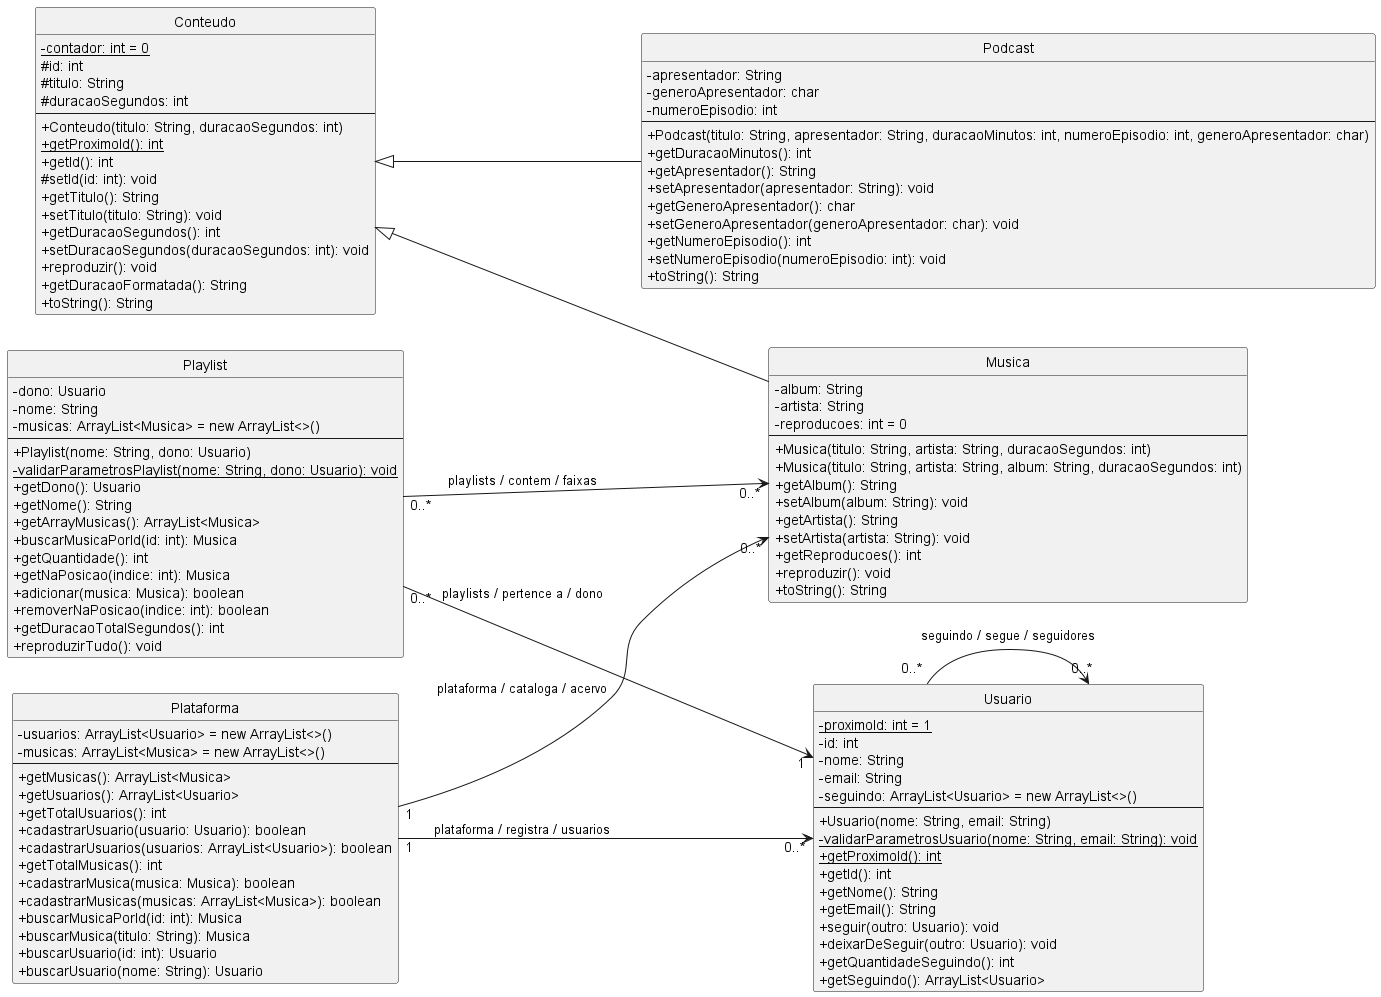

The diagram above was rendered by PlantUML. Its source (embedded in the PNG):
@startuml
skinparam classAttributeIconSize 0
hide circle
left to right direction

class Conteudo {
  -{static} contador: int = 0
  #id: int
  #titulo: String
  #duracaoSegundos: int
  --
  +Conteudo(titulo: String, duracaoSegundos: int)
  +{static} getProximoId(): int
  +getId(): int
  #setId(id: int): void
  +getTitulo(): String
  +setTitulo(titulo: String): void
  +getDuracaoSegundos(): int
  +setDuracaoSegundos(duracaoSegundos: int): void
  +reproduzir(): void
  +getDuracaoFormatada(): String
  +toString(): String
}

class Musica extends Conteudo {
  -album: String
  -artista: String
  -reproducoes: int = 0
  --
  +Musica(titulo: String, artista: String, duracaoSegundos: int)
  +Musica(titulo: String, artista: String, album: String, duracaoSegundos: int)
  +getAlbum(): String
  +setAlbum(album: String): void
  +getArtista(): String
  +setArtista(artista: String): void
  +getReproducoes(): int
  +reproduzir(): void
  +toString(): String
}

class Podcast extends Conteudo {
  -apresentador: String
  -generoApresentador: char
  -numeroEpisodio: int
  --
  +Podcast(titulo: String, apresentador: String, duracaoMinutos: int, numeroEpisodio: int, generoApresentador: char)
  +getDuracaoMinutos(): int
  +getApresentador(): String
  +setApresentador(apresentador: String): void
  +getGeneroApresentador(): char
  +setGeneroApresentador(generoApresentador: char): void
  +getNumeroEpisodio(): int
  +setNumeroEpisodio(numeroEpisodio: int): void
  +toString(): String
}

class Plataforma {
  -usuarios: ArrayList<Usuario> = new ArrayList<>()
  -musicas: ArrayList<Musica> = new ArrayList<>()
  --
  +getMusicas(): ArrayList<Musica>
  +getUsuarios(): ArrayList<Usuario>
  +getTotalUsuarios(): int
  +cadastrarUsuario(usuario: Usuario): boolean
  +cadastrarUsuarios(usuarios: ArrayList<Usuario>): boolean
  +getTotalMusicas(): int
  +cadastrarMusica(musica: Musica): boolean
  +cadastrarMusicas(musicas: ArrayList<Musica>): boolean
  +buscarMusicaPorId(id: int): Musica
  +buscarMusica(titulo: String): Musica
  +buscarUsuario(id: int): Usuario
  +buscarUsuario(nome: String): Usuario
}

class Usuario {
  -{static} proximoId: int = 1
  -id: int
  -nome: String
  -email: String
  -seguindo: ArrayList<Usuario> = new ArrayList<>()
  --
  +Usuario(nome: String, email: String)
  -{static} validarParametrosUsuario(nome: String, email: String): void
  +{static} getProximoId(): int
  +getId(): int
  +getNome(): String
  +getEmail(): String
  +seguir(outro: Usuario): void
  +deixarDeSeguir(outro: Usuario): void
  +getQuantidadeSeguindo(): int
  +getSeguindo(): ArrayList<Usuario>
}

class Playlist {
  -dono: Usuario
  -nome: String
  -musicas: ArrayList<Musica> = new ArrayList<>()
  --
  +Playlist(nome: String, dono: Usuario)
  -{static} validarParametrosPlaylist(nome: String, dono: Usuario): void
  +getDono(): Usuario
  +getNome(): String
  +getArrayMusicas(): ArrayList<Musica>
  +buscarMusicaPorId(id: int): Musica
  +getQuantidade(): int
  +getNaPosicao(indice: int): Musica
  +adicionar(musica: Musica): boolean
  +removerNaPosicao(indice: int): boolean
  +getDuracaoTotalSegundos(): int
  +reproduzirTudo(): void
}

Plataforma "1" --> "0..*" Musica : plataforma / cataloga / acervo
Plataforma "1" --> "0..*" Usuario : plataforma / registra / usuarios
Playlist "0..*" --> "1" Usuario : playlists / pertence a / dono
Playlist "0..*" --> "0..*" Musica : playlists / contem / faixas
Usuario "0..*" --> "0..*" Usuario : seguindo / segue / seguidores

@enduml